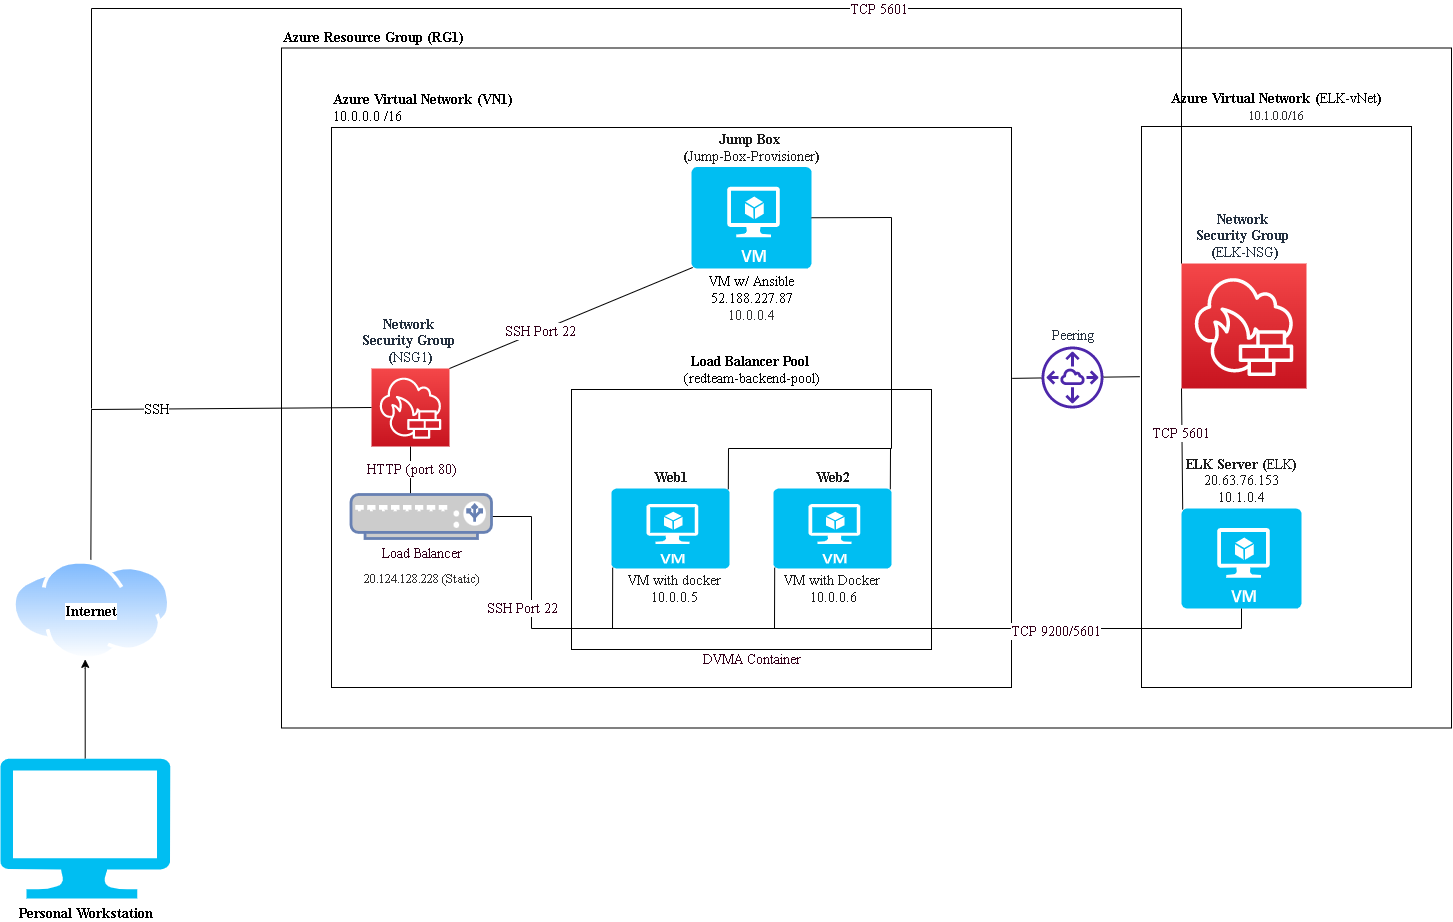

The diagram above was exported from draw.io. Its source (the exported page's mxGraphModel, read from the mxfile embedded in the PNG):
<mxGraphModel dx="2062" dy="1066" grid="1" gridSize="10" guides="1" tooltips="1" connect="1" arrows="1" fold="1" page="1" pageScale="1.5" pageWidth="1169" pageHeight="826" background="none" math="0" shadow="0">
  <root>
    <mxCell id="0" style=";html=1;" />
    <mxCell id="1" style=";html=1;" parent="0" />
    <mxCell id="M6ld07yDXmHm3F0rFBMt-2" value="Azure Resource Group (RG1)" style="verticalLabelPosition=top;verticalAlign=bottom;html=1;shape=mxgraph.basic.rect;fillColor2=none;strokeWidth=1;size=20;indent=5;labelPosition=center;align=left;fontStyle=1;fillColor=none;fontFamily=Times New Roman;fontSize=14;" parent="1" vertex="1">
      <mxGeometry x="350" y="79.5" width="1170" height="680" as="geometry" />
    </mxCell>
    <mxCell id="M6ld07yDXmHm3F0rFBMt-9" value="Azure Virtual Network (VN1)&lt;span style=&quot;font-weight: normal&quot;&gt; &lt;br&gt;10.0.0.0 /16&lt;/span&gt;" style="verticalLabelPosition=top;verticalAlign=bottom;html=1;shape=mxgraph.basic.rect;fillColor2=none;strokeWidth=1;size=20;indent=5;fillColor=none;labelPosition=center;align=left;fontFamily=Times New Roman;fontSize=14;fontStyle=1" parent="1" vertex="1">
      <mxGeometry x="400" y="159" width="680" height="560" as="geometry" />
    </mxCell>
    <mxCell id="M6ld07yDXmHm3F0rFBMt-10" value="&lt;b&gt;&lt;font style=&quot;font-size: 14px&quot;&gt;Internet&lt;/font&gt;&lt;/b&gt;&lt;br&gt;" style="aspect=fixed;perimeter=ellipsePerimeter;html=1;align=center;shadow=0;dashed=0;spacingTop=3;image;image=img/lib/active_directory/internet_cloud.svg;fontFamily=Times New Roman;fontSize=14;fillColor=none;labelPosition=center;verticalLabelPosition=middle;verticalAlign=middle;direction=west;" parent="1" vertex="1">
      <mxGeometry x="80" y="591" width="158.73" height="100" as="geometry" />
    </mxCell>
    <mxCell id="M6ld07yDXmHm3F0rFBMt-12" value="" style="edgeStyle=orthogonalEdgeStyle;rounded=0;orthogonalLoop=1;jettySize=auto;html=1;fontFamily=Times New Roman;fontSize=14;" parent="1" source="M6ld07yDXmHm3F0rFBMt-11" target="M6ld07yDXmHm3F0rFBMt-10" edge="1">
      <mxGeometry relative="1" as="geometry">
        <Array as="points">
          <mxPoint x="154" y="700" />
          <mxPoint x="154" y="700" />
        </Array>
      </mxGeometry>
    </mxCell>
    <mxCell id="M6ld07yDXmHm3F0rFBMt-11" value="Personal Workstation&lt;br&gt;" style="verticalLabelPosition=bottom;html=1;verticalAlign=top;align=center;strokeColor=none;fillColor=#00BEF2;shape=mxgraph.azure.computer;pointerEvents=1;fontFamily=Times New Roman;fontSize=14;fontStyle=1" parent="1" vertex="1">
      <mxGeometry x="68.72999999999999" y="790" width="170" height="140" as="geometry" />
    </mxCell>
    <mxCell id="M6ld07yDXmHm3F0rFBMt-14" value="Network &lt;br&gt;Security Group &lt;br style=&quot;font-size: 14px&quot;&gt;(&lt;span style=&quot;font-weight: normal&quot;&gt;NSG1&lt;/span&gt;)" style="sketch=0;points=[[0,0,0],[0.25,0,0],[0.5,0,0],[0.75,0,0],[1,0,0],[0,1,0],[0.25,1,0],[0.5,1,0],[0.75,1,0],[1,1,0],[0,0.25,0],[0,0.5,0],[0,0.75,0],[1,0.25,0],[1,0.5,0],[1,0.75,0]];outlineConnect=0;fontColor=#232F3E;gradientColor=#F54749;gradientDirection=north;fillColor=#C7131F;strokeColor=#ffffff;dashed=0;verticalLabelPosition=top;verticalAlign=bottom;align=center;html=1;fontSize=14;fontStyle=1;aspect=fixed;shape=mxgraph.aws4.resourceIcon;resIcon=mxgraph.aws4.network_firewall;fontFamily=Times New Roman;direction=east;labelPosition=center;" parent="1" vertex="1">
      <mxGeometry x="440" y="400" width="78" height="78" as="geometry" />
    </mxCell>
    <mxCell id="M6ld07yDXmHm3F0rFBMt-20" value="Load Balancer Pool &lt;br&gt;&lt;span style=&quot;font-weight: normal&quot;&gt;(&lt;/span&gt;&lt;span style=&quot;font-weight: normal&quot;&gt;redteam-backend-pool)&lt;/span&gt;" style="verticalLabelPosition=top;verticalAlign=bottom;html=1;shape=mxgraph.basic.rect;fillColor2=none;strokeWidth=1;size=20;indent=5;fontFamily=Times New Roman;fontSize=14;fontStyle=1;labelPosition=center;align=center;fillColor=none;" parent="1" vertex="1">
      <mxGeometry x="640" y="421" width="360" height="260" as="geometry" />
    </mxCell>
    <mxCell id="M6ld07yDXmHm3F0rFBMt-24" value="&lt;span style=&quot;font-size: 14px;&quot;&gt;VM w/ Ansible&lt;/span&gt;&lt;br style=&quot;font-size: 14px;&quot;&gt;&lt;span style=&quot;font-size: 14px; background-color: rgb(255, 255, 255);&quot;&gt;52.188.227.87&lt;br style=&quot;font-size: 14px;&quot;&gt;&lt;/span&gt;&lt;span style=&quot;color: rgb(50, 49, 48); font-size: 14px; background-color: rgb(255, 255, 255);&quot;&gt;10.0.0.4&lt;/span&gt;" style="text;html=1;align=center;verticalAlign=middle;resizable=0;points=[];autosize=1;strokeColor=none;fillColor=none;fontSize=14;fontFamily=Times New Roman;fontStyle=0" parent="1" vertex="1">
      <mxGeometry x="770" y="300" width="100" height="60" as="geometry" />
    </mxCell>
    <mxCell id="M6ld07yDXmHm3F0rFBMt-25" value="Jump Box &lt;br&gt;(&lt;span style=&quot;font-weight: normal&quot;&gt;Jump-Box-Provisioner&lt;/span&gt;)" style="verticalLabelPosition=top;html=1;verticalAlign=bottom;align=center;strokeColor=none;fillColor=#00BEF2;shape=mxgraph.azure.virtual_machine;fontFamily=Times New Roman;fontSize=14;fontColor=#1A1A1A;labelPosition=center;fontStyle=1" parent="1" vertex="1">
      <mxGeometry x="760" y="198.5" width="120" height="101.5" as="geometry" />
    </mxCell>
    <mxCell id="M6ld07yDXmHm3F0rFBMt-32" value="VM with Docker&amp;nbsp;&lt;br&gt;10.0.0.6" style="text;html=1;align=center;verticalAlign=middle;resizable=0;points=[];autosize=1;strokeColor=none;fillColor=none;fontSize=14;fontFamily=Times New Roman;fontColor=#1A1A1A;fontStyle=0" parent="1" vertex="1">
      <mxGeometry x="842" y="600" width="120" height="40" as="geometry" />
    </mxCell>
    <mxCell id="M6ld07yDXmHm3F0rFBMt-33" value="VM with docker&lt;br&gt;10.0.0.5" style="text;html=1;align=center;verticalAlign=middle;resizable=0;points=[];autosize=1;strokeColor=none;fillColor=none;fontSize=14;fontFamily=Times New Roman;fontColor=#1A1A1A;" parent="1" vertex="1">
      <mxGeometry x="688" y="600" width="110" height="40" as="geometry" />
    </mxCell>
    <mxCell id="M6ld07yDXmHm3F0rFBMt-30" value="Web1" style="verticalLabelPosition=top;html=1;verticalAlign=bottom;align=center;strokeColor=none;fillColor=#00BEF2;shape=mxgraph.azure.virtual_machine;fontFamily=Times New Roman;fontSize=14;fontColor=#1A1A1A;labelPosition=center;fontStyle=1" parent="1" vertex="1">
      <mxGeometry x="680" y="520" width="118" height="80" as="geometry" />
    </mxCell>
    <mxCell id="M6ld07yDXmHm3F0rFBMt-41" value="&lt;span style=&quot;color: rgb(50 , 49 , 48) ; font-family: &amp;#34;az_ea_font&amp;#34; , &amp;#34;segoe ui&amp;#34; , &amp;#34;az_font&amp;#34; , , , &amp;#34;blinkmacsystemfont&amp;#34; , &amp;#34;roboto&amp;#34; , &amp;#34;oxygen&amp;#34; , &amp;#34;ubuntu&amp;#34; , &amp;#34;cantarell&amp;#34; , &amp;#34;open sans&amp;#34; , &amp;#34;helvetica neue&amp;#34; , sans-serif ; font-size: 13px ; text-align: left ; background-color: rgb(255 , 255 , 255)&quot;&gt;20.124.128.228 (Static)&lt;br&gt;&lt;/span&gt;" style="text;html=1;align=center;verticalAlign=middle;resizable=0;points=[];autosize=1;strokeColor=none;fillColor=none;fontSize=14;fontFamily=Times New Roman;fontColor=#1A1A1A;" parent="1" vertex="1">
      <mxGeometry x="424.75" y="600" width="130" height="20" as="geometry" />
    </mxCell>
    <mxCell id="RU1hPUISxM4wlq4LAuEc-2" value="SSH" style="endArrow=none;html=1;rounded=0;entryX=0;entryY=0.5;entryDx=0;entryDy=0;entryPerimeter=0;fontFamily=Times New Roman;fontSize=14;" parent="1" source="M6ld07yDXmHm3F0rFBMt-10" target="M6ld07yDXmHm3F0rFBMt-14" edge="1">
      <mxGeometry width="50" height="50" relative="1" as="geometry">
        <mxPoint x="160" y="580" as="sourcePoint" />
        <mxPoint x="180" y="460" as="targetPoint" />
        <Array as="points">
          <mxPoint x="160" y="441" />
        </Array>
      </mxGeometry>
    </mxCell>
    <mxCell id="RU1hPUISxM4wlq4LAuEc-14" value="&lt;b&gt;Azure Virtual Network (&lt;/b&gt;ELK-vNet&lt;b&gt;)&lt;/b&gt;&lt;br&gt;&lt;span style=&quot;color: rgb(50 , 49 , 48) ; font-family: &amp;#34;az_ea_font&amp;#34; , &amp;#34;segoe ui&amp;#34; , &amp;#34;az_font&amp;#34; , , , &amp;#34;blinkmacsystemfont&amp;#34; , &amp;#34;roboto&amp;#34; , &amp;#34;oxygen&amp;#34; , &amp;#34;ubuntu&amp;#34; , &amp;#34;cantarell&amp;#34; , &amp;#34;open sans&amp;#34; , &amp;#34;helvetica neue&amp;#34; , sans-serif ; font-size: 13px ; text-align: left ; background-color: rgb(255 , 255 , 255)&quot;&gt;10.1.0.0/16&lt;/span&gt;" style="rounded=0;whiteSpace=wrap;html=1;fontFamily=Times New Roman;fontSize=14;fillColor=none;labelPosition=center;verticalLabelPosition=top;align=center;verticalAlign=bottom;" parent="1" vertex="1">
      <mxGeometry x="1210" y="158" width="270" height="561" as="geometry" />
    </mxCell>
    <mxCell id="RU1hPUISxM4wlq4LAuEc-15" value="Network &lt;br&gt;Security Group &lt;br style=&quot;font-size: 14px&quot;&gt;(&lt;span style=&quot;font-weight: normal&quot;&gt;ELK-NSG&lt;/span&gt;)" style="sketch=0;points=[[0,0,0],[0.25,0,0],[0.5,0,0],[0.75,0,0],[1,0,0],[0,1,0],[0.25,1,0],[0.5,1,0],[0.75,1,0],[1,1,0],[0,0.25,0],[0,0.5,0],[0,0.75,0],[1,0.25,0],[1,0.5,0],[1,0.75,0]];outlineConnect=0;fontColor=#232F3E;gradientColor=#F54749;gradientDirection=north;fillColor=#C7131F;strokeColor=#ffffff;dashed=0;verticalLabelPosition=top;verticalAlign=bottom;align=center;html=1;fontSize=14;fontStyle=1;aspect=fixed;shape=mxgraph.aws4.resourceIcon;resIcon=mxgraph.aws4.network_firewall;fontFamily=Times New Roman;direction=east;labelPosition=center;" parent="1" vertex="1">
      <mxGeometry x="1250" y="295" width="125" height="125" as="geometry" />
    </mxCell>
    <mxCell id="RU1hPUISxM4wlq4LAuEc-17" value="" style="endArrow=none;html=1;rounded=0;fontFamily=Times New Roman;fontSize=14;" parent="1" edge="1">
      <mxGeometry width="50" height="50" relative="1" as="geometry">
        <mxPoint x="160" y="440" as="sourcePoint" />
        <mxPoint x="160" y="40" as="targetPoint" />
      </mxGeometry>
    </mxCell>
    <mxCell id="RU1hPUISxM4wlq4LAuEc-18" value="" style="endArrow=none;html=1;rounded=0;fontFamily=Times New Roman;fontSize=14;" parent="1" edge="1">
      <mxGeometry width="50" height="50" relative="1" as="geometry">
        <mxPoint x="1250" y="40" as="sourcePoint" />
        <mxPoint x="160" y="40" as="targetPoint" />
      </mxGeometry>
    </mxCell>
    <mxCell id="RU1hPUISxM4wlq4LAuEc-43" value="TCP 5601" style="edgeLabel;html=1;align=center;verticalAlign=middle;resizable=0;points=[];fontSize=14;fontFamily=Times New Roman;fontColor=#33001A;" parent="RU1hPUISxM4wlq4LAuEc-18" vertex="1" connectable="0">
      <mxGeometry x="-0.4422" relative="1" as="geometry">
        <mxPoint as="offset" />
      </mxGeometry>
    </mxCell>
    <mxCell id="RU1hPUISxM4wlq4LAuEc-22" value="Web2" style="verticalLabelPosition=top;html=1;verticalAlign=bottom;align=center;strokeColor=none;fillColor=#00BEF2;shape=mxgraph.azure.virtual_machine;fontFamily=Times New Roman;fontSize=14;fontColor=#1A1A1A;labelPosition=center;fontStyle=1" parent="1" vertex="1">
      <mxGeometry x="842" y="520" width="118" height="80" as="geometry" />
    </mxCell>
    <mxCell id="RU1hPUISxM4wlq4LAuEc-20" value="ELK Server (&lt;span style=&quot;font-weight: normal&quot;&gt;ELK&lt;/span&gt;)&lt;br&gt;&lt;div&gt;&lt;span style=&quot;font-weight: normal&quot;&gt;20.63.76.153&lt;br&gt;10.1.0.4&lt;/span&gt;&lt;/div&gt;&lt;div class=&quot;fxs-copyfield-wrapper&quot; style=&quot;font-size: 13px ; font-weight: 400 ; position: absolute ; top: 0px ; right: 0px ; width: 24px ; height: 18px ; color: rgb(50 , 49 , 48) ; font-family: &amp;#34;az_ea_font&amp;#34; , &amp;#34;segoe ui&amp;#34; , &amp;#34;az_font&amp;#34; , , , &amp;#34;blinkmacsystemfont&amp;#34; , &amp;#34;roboto&amp;#34; , &amp;#34;oxygen&amp;#34; , &amp;#34;ubuntu&amp;#34; , &amp;#34;cantarell&amp;#34; , &amp;#34;open sans&amp;#34; , &amp;#34;helvetica neue&amp;#34; , sans-serif ; background-color: rgb(255 , 255 , 255) ; outline: none&quot;&gt;&lt;div class=&quot;fxs-copyfield fxc-base msportalfx-form-formelement&quot; style=&quot;font-weight: inherit ; position: absolute ; width: 24px ; top: 0px ; right: 0px ; opacity: 0 ; outline: none&quot;&gt;&lt;div class=&quot;azc-formElementSubLabelContainer&quot; style=&quot;font-weight: inherit ; outline: none&quot;&gt;&lt;div class=&quot;azc-formElementContainer&quot; style=&quot;font-weight: inherit ; outline: none&quot;&gt;&lt;div class=&quot;fxc-copyablelabel fxc-copyablelabel-disabled&quot; style=&quot;font-weight: inherit ; overflow: hidden ; padding: 0px ; background-color: transparent ; margin: -3px 0px -3px -0.5px ; outline: none&quot;&gt;&lt;div class=&quot;fxs-hide-accessible-label&quot; id=&quot;fxc-copyablelabel-d3df28d0-b8cc-453e-9129-d0f1dd0e6094&quot; style=&quot;font-weight: inherit ; overflow: hidden ; position: absolute ; top: -1000px ; left: -1000px ; width: 0px ; height: 0px ; outline: none&quot;&gt;&lt;/div&gt;&lt;/div&gt;&lt;/div&gt;&lt;/div&gt;&lt;/div&gt;&lt;/div&gt;" style="verticalLabelPosition=top;html=1;verticalAlign=bottom;align=center;strokeColor=none;fillColor=#00BEF2;shape=mxgraph.azure.virtual_machine;fontFamily=Times New Roman;fontSize=14;fontColor=#1A1A1A;labelPosition=center;fontStyle=1" parent="1" vertex="1">
      <mxGeometry x="1250" y="540" width="120" height="100" as="geometry" />
    </mxCell>
    <mxCell id="RU1hPUISxM4wlq4LAuEc-24" value="" style="endArrow=none;html=1;rounded=0;fontFamily=Times New Roman;fontSize=14;exitX=0.01;exitY=0.99;exitDx=0;exitDy=0;exitPerimeter=0;entryX=1;entryY=0.5;entryDx=0;entryDy=0;entryPerimeter=0;" parent="1" source="M6ld07yDXmHm3F0rFBMt-30" target="RU1hPUISxM4wlq4LAuEc-36" edge="1">
      <mxGeometry width="50" height="50" relative="1" as="geometry">
        <mxPoint x="850" y="490" as="sourcePoint" />
        <mxPoint x="541.4000000000001" y="606.8" as="targetPoint" />
        <Array as="points">
          <mxPoint x="681" y="660" />
          <mxPoint x="600" y="660" />
          <mxPoint x="600" y="548" />
        </Array>
      </mxGeometry>
    </mxCell>
    <mxCell id="RU1hPUISxM4wlq4LAuEc-47" value="SSH Port 22" style="edgeLabel;html=1;align=center;verticalAlign=middle;resizable=0;points=[];fontSize=14;fontFamily=Times New Roman;fontColor=#33001A;" parent="RU1hPUISxM4wlq4LAuEc-24" vertex="1" connectable="0">
      <mxGeometry x="0.4826" y="4" relative="1" as="geometry">
        <mxPoint x="-6" y="56" as="offset" />
      </mxGeometry>
    </mxCell>
    <mxCell id="RU1hPUISxM4wlq4LAuEc-25" value="" style="endArrow=none;html=1;rounded=0;fontFamily=Times New Roman;fontSize=14;entryX=0.01;entryY=0.99;entryDx=0;entryDy=0;entryPerimeter=0;" parent="1" target="RU1hPUISxM4wlq4LAuEc-22" edge="1">
      <mxGeometry width="50" height="50" relative="1" as="geometry">
        <mxPoint x="680" y="660" as="sourcePoint" />
        <mxPoint x="900" y="440" as="targetPoint" />
        <Array as="points">
          <mxPoint x="843" y="660" />
        </Array>
      </mxGeometry>
    </mxCell>
    <mxCell id="RU1hPUISxM4wlq4LAuEc-26" value="" style="endArrow=none;html=1;rounded=0;fontFamily=Times New Roman;fontSize=14;entryX=0.5;entryY=1;entryDx=0;entryDy=0;entryPerimeter=0;" parent="1" target="RU1hPUISxM4wlq4LAuEc-20" edge="1">
      <mxGeometry width="50" height="50" relative="1" as="geometry">
        <mxPoint x="840" y="660" as="sourcePoint" />
        <mxPoint x="900" y="440" as="targetPoint" />
        <Array as="points">
          <mxPoint x="1310" y="660" />
        </Array>
      </mxGeometry>
    </mxCell>
    <mxCell id="RU1hPUISxM4wlq4LAuEc-44" value="TCP 9200/5601" style="edgeLabel;html=1;align=center;verticalAlign=middle;resizable=0;points=[];fontSize=14;fontFamily=Times New Roman;fontColor=#33001A;" parent="RU1hPUISxM4wlq4LAuEc-26" vertex="1" connectable="0">
      <mxGeometry x="0.1808" y="-2" relative="1" as="geometry">
        <mxPoint x="-6" as="offset" />
      </mxGeometry>
    </mxCell>
    <mxCell id="RU1hPUISxM4wlq4LAuEc-28" value="" style="endArrow=none;html=1;rounded=0;fontFamily=Times New Roman;fontSize=14;exitX=1;exitY=0;exitDx=0;exitDy=0;exitPerimeter=0;entryX=0.01;entryY=0.99;entryDx=0;entryDy=0;entryPerimeter=0;" parent="1" source="M6ld07yDXmHm3F0rFBMt-14" target="M6ld07yDXmHm3F0rFBMt-25" edge="1">
      <mxGeometry width="50" height="50" relative="1" as="geometry">
        <mxPoint x="850" y="490" as="sourcePoint" />
        <mxPoint x="900" y="440" as="targetPoint" />
      </mxGeometry>
    </mxCell>
    <mxCell id="RU1hPUISxM4wlq4LAuEc-46" value="SSH Port 22" style="edgeLabel;html=1;align=center;verticalAlign=middle;resizable=0;points=[];fontSize=14;fontFamily=Times New Roman;fontColor=#33001A;" parent="RU1hPUISxM4wlq4LAuEc-28" vertex="1" connectable="0">
      <mxGeometry x="-0.2581" y="1" relative="1" as="geometry">
        <mxPoint y="1" as="offset" />
      </mxGeometry>
    </mxCell>
    <mxCell id="RU1hPUISxM4wlq4LAuEc-29" value="" style="endArrow=none;html=1;rounded=0;fontFamily=Times New Roman;fontSize=14;exitX=0.5;exitY=1;exitDx=0;exitDy=0;exitPerimeter=0;entryX=0.5;entryY=0;entryDx=0;entryDy=0;entryPerimeter=0;" parent="1" source="M6ld07yDXmHm3F0rFBMt-14" edge="1">
      <mxGeometry width="50" height="50" relative="1" as="geometry">
        <mxPoint x="850" y="490" as="sourcePoint" />
        <mxPoint x="479" y="530" as="targetPoint" />
      </mxGeometry>
    </mxCell>
    <mxCell id="RU1hPUISxM4wlq4LAuEc-45" value="HTTP (port 80)" style="edgeLabel;html=1;align=center;verticalAlign=middle;resizable=0;points=[];fontSize=14;fontFamily=Times New Roman;fontColor=#33001A;" parent="RU1hPUISxM4wlq4LAuEc-29" vertex="1" connectable="0">
      <mxGeometry x="-0.5385" y="1" relative="1" as="geometry">
        <mxPoint x="-1" y="10" as="offset" />
      </mxGeometry>
    </mxCell>
    <mxCell id="RU1hPUISxM4wlq4LAuEc-30" value="" style="endArrow=none;html=1;rounded=0;fontFamily=Times New Roman;fontSize=14;exitX=0.99;exitY=0.01;exitDx=0;exitDy=0;exitPerimeter=0;entryX=1;entryY=0.5;entryDx=0;entryDy=0;entryPerimeter=0;" parent="1" source="M6ld07yDXmHm3F0rFBMt-30" target="M6ld07yDXmHm3F0rFBMt-25" edge="1">
      <mxGeometry width="50" height="50" relative="1" as="geometry">
        <mxPoint x="850" y="490" as="sourcePoint" />
        <mxPoint x="830" y="500" as="targetPoint" />
        <Array as="points">
          <mxPoint x="797" y="480" />
          <mxPoint x="960" y="480" />
          <mxPoint x="960" y="249" />
        </Array>
      </mxGeometry>
    </mxCell>
    <mxCell id="RU1hPUISxM4wlq4LAuEc-31" value="" style="endArrow=none;html=1;rounded=0;fontFamily=Times New Roman;fontSize=14;exitX=0.99;exitY=0.01;exitDx=0;exitDy=0;exitPerimeter=0;" parent="1" source="RU1hPUISxM4wlq4LAuEc-22" edge="1">
      <mxGeometry width="50" height="50" relative="1" as="geometry">
        <mxPoint x="850" y="490" as="sourcePoint" />
        <mxPoint x="959" y="480" as="targetPoint" />
      </mxGeometry>
    </mxCell>
    <mxCell id="RU1hPUISxM4wlq4LAuEc-33" value="Peering" style="sketch=0;outlineConnect=0;fontColor=#232F3E;gradientColor=none;fillColor=#4D27AA;strokeColor=none;dashed=0;verticalLabelPosition=top;verticalAlign=bottom;align=center;html=1;fontSize=14;fontStyle=0;aspect=fixed;pointerEvents=1;shape=mxgraph.aws4.peering;fontFamily=Times New Roman;labelPosition=center;" parent="1" vertex="1">
      <mxGeometry x="1110" y="378" width="62" height="62" as="geometry" />
    </mxCell>
    <mxCell id="RU1hPUISxM4wlq4LAuEc-34" value="" style="endArrow=none;html=1;rounded=0;fontFamily=Times New Roman;fontSize=14;exitX=1.001;exitY=0.448;exitDx=0;exitDy=0;exitPerimeter=0;" parent="1" source="M6ld07yDXmHm3F0rFBMt-9" target="RU1hPUISxM4wlq4LAuEc-33" edge="1">
      <mxGeometry width="50" height="50" relative="1" as="geometry">
        <mxPoint x="850" y="490" as="sourcePoint" />
        <mxPoint x="900" y="440" as="targetPoint" />
      </mxGeometry>
    </mxCell>
    <mxCell id="RU1hPUISxM4wlq4LAuEc-35" value="" style="endArrow=none;html=1;rounded=0;fontFamily=Times New Roman;fontSize=14;exitX=-0.006;exitY=0.446;exitDx=0;exitDy=0;exitPerimeter=0;" parent="1" source="RU1hPUISxM4wlq4LAuEc-14" target="RU1hPUISxM4wlq4LAuEc-33" edge="1">
      <mxGeometry width="50" height="50" relative="1" as="geometry">
        <mxPoint x="850" y="490" as="sourcePoint" />
        <mxPoint x="900" y="440" as="targetPoint" />
      </mxGeometry>
    </mxCell>
    <mxCell id="RU1hPUISxM4wlq4LAuEc-36" value="&lt;font color=&quot;#33001a&quot;&gt;Load Balancer&lt;/font&gt;" style="fontColor=#0066CC;verticalAlign=top;verticalLabelPosition=bottom;labelPosition=center;align=center;html=1;outlineConnect=0;fillColor=#CCCCCC;strokeColor=#6881B3;gradientColor=none;gradientDirection=north;strokeWidth=2;shape=mxgraph.networks.load_balancer;fontFamily=Times New Roman;fontSize=14;" parent="1" vertex="1">
      <mxGeometry x="419.5" y="526" width="140.5" height="44" as="geometry" />
    </mxCell>
    <mxCell id="RU1hPUISxM4wlq4LAuEc-39" value="" style="endArrow=none;html=1;rounded=0;fontFamily=Times New Roman;fontSize=14;fontColor=#33001A;exitX=0;exitY=0;exitDx=0;exitDy=0;exitPerimeter=0;" parent="1" source="RU1hPUISxM4wlq4LAuEc-15" edge="1">
      <mxGeometry width="50" height="50" relative="1" as="geometry">
        <mxPoint x="850" y="490" as="sourcePoint" />
        <mxPoint x="1250" y="40" as="targetPoint" />
      </mxGeometry>
    </mxCell>
    <mxCell id="RU1hPUISxM4wlq4LAuEc-40" value="" style="endArrow=none;html=1;rounded=0;fontFamily=Times New Roman;fontSize=14;fontColor=#33001A;entryX=0;entryY=1;entryDx=0;entryDy=0;entryPerimeter=0;exitX=0.01;exitY=0.01;exitDx=0;exitDy=0;exitPerimeter=0;" parent="1" source="RU1hPUISxM4wlq4LAuEc-20" target="RU1hPUISxM4wlq4LAuEc-15" edge="1">
      <mxGeometry width="50" height="50" relative="1" as="geometry">
        <mxPoint x="850" y="490" as="sourcePoint" />
        <mxPoint x="900" y="440" as="targetPoint" />
      </mxGeometry>
    </mxCell>
    <mxCell id="RU1hPUISxM4wlq4LAuEc-42" value="TCP 5601" style="edgeLabel;html=1;align=center;verticalAlign=middle;resizable=0;points=[];fontSize=14;fontFamily=Times New Roman;fontColor=#33001A;" parent="RU1hPUISxM4wlq4LAuEc-40" vertex="1" connectable="0">
      <mxGeometry x="0.2754" y="2" relative="1" as="geometry">
        <mxPoint as="offset" />
      </mxGeometry>
    </mxCell>
    <mxCell id="RU1hPUISxM4wlq4LAuEc-41" value="DVMA Container&lt;br&gt;" style="text;html=1;align=center;verticalAlign=middle;resizable=0;points=[];autosize=1;strokeColor=none;fillColor=none;fontSize=14;fontFamily=Times New Roman;fontColor=#33001A;" parent="1" vertex="1">
      <mxGeometry x="765" y="681" width="110" height="20" as="geometry" />
    </mxCell>
  </root>
</mxGraphModel>